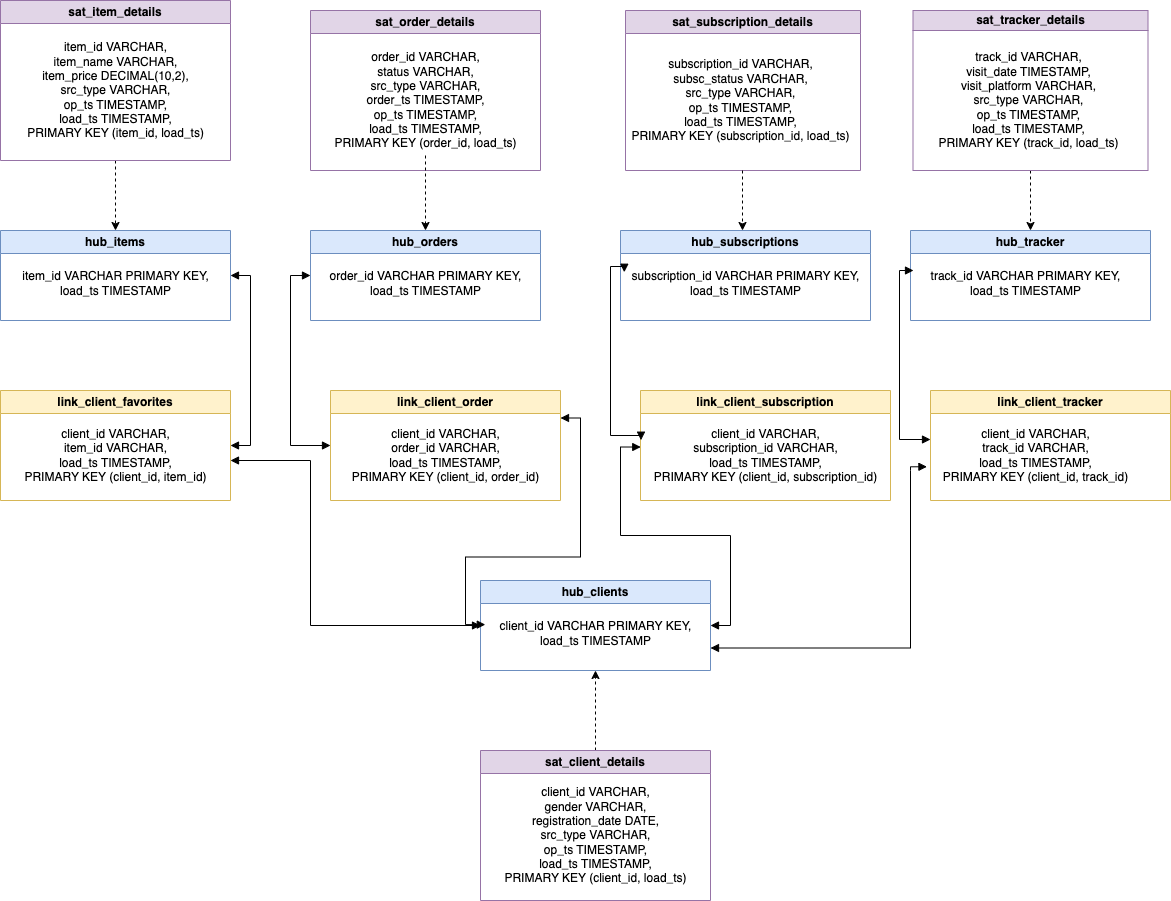

The diagram above was exported from draw.io. Its source (the exported page's mxGraphModel, read from the mxfile embedded in the PNG):
<mxGraphModel dx="954" dy="1809" grid="1" gridSize="10" guides="1" tooltips="1" connect="1" arrows="1" fold="1" page="1" pageScale="1" pageWidth="827" pageHeight="1169" math="0" shadow="0">
  <root>
    <mxCell id="0" />
    <mxCell id="1" parent="0" />
    <mxCell id="ScE2GoJnQmzlJQCuJnpQ-1" value="hub_clients" style="swimlane;whiteSpace=wrap;html=1;fillColor=#dae8fc;strokeColor=#6c8ebf;" parent="1" vertex="1">
      <mxGeometry x="880" y="480" width="230" height="90" as="geometry" />
    </mxCell>
    <mxCell id="ScE2GoJnQmzlJQCuJnpQ-2" value="&lt;div&gt;client_id VARCHAR PRIMARY KEY,&lt;/div&gt;&lt;div&gt;load_ts TIMESTAMP&lt;/div&gt;" style="text;html=1;align=center;verticalAlign=middle;resizable=0;points=[];autosize=1;strokeColor=none;fillColor=none;" parent="ScE2GoJnQmzlJQCuJnpQ-1" vertex="1">
      <mxGeometry x="5" y="33" width="220" height="40" as="geometry" />
    </mxCell>
    <mxCell id="ScE2GoJnQmzlJQCuJnpQ-3" value="hub_items" style="swimlane;whiteSpace=wrap;html=1;fillColor=#dae8fc;strokeColor=#6c8ebf;" parent="1" vertex="1">
      <mxGeometry x="400" y="130" width="230" height="90" as="geometry" />
    </mxCell>
    <mxCell id="ScE2GoJnQmzlJQCuJnpQ-4" value="&lt;div&gt;item_id VARCHAR PRIMARY KEY,&lt;/div&gt;&lt;div&gt;load_ts TIMESTAMP&lt;/div&gt;" style="text;html=1;align=center;verticalAlign=middle;resizable=0;points=[];autosize=1;strokeColor=none;fillColor=none;" parent="ScE2GoJnQmzlJQCuJnpQ-3" vertex="1">
      <mxGeometry x="10" y="33" width="210" height="40" as="geometry" />
    </mxCell>
    <mxCell id="ScE2GoJnQmzlJQCuJnpQ-5" value="hub_orders" style="swimlane;whiteSpace=wrap;html=1;fillColor=#dae8fc;strokeColor=#6c8ebf;" parent="1" vertex="1">
      <mxGeometry x="710" y="130" width="230" height="90" as="geometry" />
    </mxCell>
    <mxCell id="ScE2GoJnQmzlJQCuJnpQ-6" value="&lt;div&gt;order_id VARCHAR PRIMARY KEY,&lt;/div&gt;&lt;div&gt;load_ts TIMESTAMP&lt;/div&gt;" style="text;html=1;align=center;verticalAlign=middle;resizable=0;points=[];autosize=1;strokeColor=none;fillColor=none;" parent="ScE2GoJnQmzlJQCuJnpQ-5" vertex="1">
      <mxGeometry x="5" y="33" width="220" height="40" as="geometry" />
    </mxCell>
    <mxCell id="ScE2GoJnQmzlJQCuJnpQ-9" value="hub_subscriptions" style="swimlane;whiteSpace=wrap;html=1;fillColor=#dae8fc;strokeColor=#6c8ebf;" parent="1" vertex="1">
      <mxGeometry x="1020" y="130" width="250" height="90" as="geometry" />
    </mxCell>
    <mxCell id="ScE2GoJnQmzlJQCuJnpQ-10" value="&lt;div&gt;subscription_id VARCHAR PRIMARY KEY,&lt;/div&gt;&lt;div&gt;load_ts TIMESTAMP&lt;/div&gt;" style="text;html=1;align=center;verticalAlign=middle;resizable=0;points=[];autosize=1;strokeColor=none;fillColor=none;" parent="ScE2GoJnQmzlJQCuJnpQ-9" vertex="1">
      <mxGeometry y="33" width="250" height="40" as="geometry" />
    </mxCell>
    <mxCell id="ScE2GoJnQmzlJQCuJnpQ-11" value="hub_tracker" style="swimlane;whiteSpace=wrap;html=1;fillColor=#dae8fc;strokeColor=#6c8ebf;" parent="1" vertex="1">
      <mxGeometry x="1310" y="130" width="240" height="90" as="geometry" />
    </mxCell>
    <mxCell id="ScE2GoJnQmzlJQCuJnpQ-12" value="&lt;div&gt;track_id VARCHAR PRIMARY KEY,&lt;/div&gt;&lt;div&gt;load_ts TIMESTAMP&lt;/div&gt;" style="text;html=1;align=center;verticalAlign=middle;resizable=0;points=[];autosize=1;strokeColor=none;fillColor=none;" parent="ScE2GoJnQmzlJQCuJnpQ-11" vertex="1">
      <mxGeometry x="10" y="33" width="210" height="40" as="geometry" />
    </mxCell>
    <mxCell id="ScE2GoJnQmzlJQCuJnpQ-17" style="edgeStyle=orthogonalEdgeStyle;rounded=0;orthogonalLoop=1;jettySize=auto;html=1;entryX=-0.001;entryY=0.278;entryDx=0;entryDy=0;startArrow=block;startFill=1;entryPerimeter=0;exitX=1;exitY=0.25;exitDx=0;exitDy=0;endArrow=block;endFill=1;" parent="1" source="ScE2GoJnQmzlJQCuJnpQ-13" target="ScE2GoJnQmzlJQCuJnpQ-2" edge="1">
      <mxGeometry relative="1" as="geometry" />
    </mxCell>
    <mxCell id="ScE2GoJnQmzlJQCuJnpQ-13" value="link_client_order" style="swimlane;whiteSpace=wrap;html=1;fillColor=#fff2cc;strokeColor=#d6b656;" parent="1" vertex="1">
      <mxGeometry x="730" y="290" width="230" height="110" as="geometry" />
    </mxCell>
    <mxCell id="ScE2GoJnQmzlJQCuJnpQ-14" value="&lt;div&gt;client_id VARCHAR,&lt;/div&gt;&lt;div&gt;order_id VARCHAR,&lt;/div&gt;&lt;div&gt;load_ts TIMESTAMP,&lt;/div&gt;&lt;div&gt;&lt;span style=&quot;background-color: initial;&quot;&gt;PRIMARY KEY (client_id, order_id)&lt;/span&gt;&lt;/div&gt;" style="text;html=1;align=center;verticalAlign=middle;resizable=0;points=[];autosize=1;strokeColor=none;fillColor=none;" parent="ScE2GoJnQmzlJQCuJnpQ-13" vertex="1">
      <mxGeometry x="10" y="30" width="210" height="70" as="geometry" />
    </mxCell>
    <mxCell id="ScE2GoJnQmzlJQCuJnpQ-19" style="edgeStyle=orthogonalEdgeStyle;rounded=0;orthogonalLoop=1;jettySize=auto;html=1;entryX=0;entryY=0.5;entryDx=0;entryDy=0;startArrow=block;startFill=1;exitX=0;exitY=0.5;exitDx=0;exitDy=0;endArrow=block;endFill=1;" parent="1" source="ScE2GoJnQmzlJQCuJnpQ-5" target="ScE2GoJnQmzlJQCuJnpQ-13" edge="1">
      <mxGeometry relative="1" as="geometry">
        <mxPoint x="675" y="270" as="sourcePoint" />
        <mxPoint x="600" y="472" as="targetPoint" />
      </mxGeometry>
    </mxCell>
    <mxCell id="ScE2GoJnQmzlJQCuJnpQ-20" value="link_client_subscription" style="swimlane;whiteSpace=wrap;html=1;fillColor=#fff2cc;strokeColor=#d6b656;" parent="1" vertex="1">
      <mxGeometry x="1040" y="290" width="250" height="110" as="geometry" />
    </mxCell>
    <mxCell id="ScE2GoJnQmzlJQCuJnpQ-21" value="&lt;div&gt;client_id VARCHAR,&lt;/div&gt;&lt;div&gt;subscription_id VARCHAR,&lt;/div&gt;&lt;div&gt;load_ts TIMESTAMP,&lt;/div&gt;&lt;div&gt;&lt;span style=&quot;background-color: initial;&quot;&gt;PRIMARY KEY (client_id, subscription_id)&lt;/span&gt;&lt;/div&gt;" style="text;html=1;align=center;verticalAlign=middle;resizable=0;points=[];autosize=1;strokeColor=none;fillColor=none;" parent="ScE2GoJnQmzlJQCuJnpQ-20" vertex="1">
      <mxGeometry y="30" width="250" height="70" as="geometry" />
    </mxCell>
    <mxCell id="ScE2GoJnQmzlJQCuJnpQ-22" style="edgeStyle=orthogonalEdgeStyle;rounded=0;orthogonalLoop=1;jettySize=auto;html=1;entryX=0.002;entryY=0.281;entryDx=0;entryDy=0;startArrow=block;startFill=1;entryPerimeter=0;endArrow=block;endFill=1;exitX=0.015;exitY=0.218;exitDx=0;exitDy=0;exitPerimeter=0;" parent="1" source="ScE2GoJnQmzlJQCuJnpQ-10" target="ScE2GoJnQmzlJQCuJnpQ-21" edge="1">
      <mxGeometry relative="1" as="geometry">
        <mxPoint x="980" y="170" as="sourcePoint" />
        <mxPoint x="895" y="530" as="targetPoint" />
        <Array as="points">
          <mxPoint x="1010" y="166" />
          <mxPoint x="1010" y="335" />
        </Array>
      </mxGeometry>
    </mxCell>
    <mxCell id="ScE2GoJnQmzlJQCuJnpQ-23" style="edgeStyle=orthogonalEdgeStyle;rounded=0;orthogonalLoop=1;jettySize=auto;html=1;entryX=1;entryY=0.5;entryDx=0;entryDy=0;startArrow=block;startFill=1;exitX=0.001;exitY=0.379;exitDx=0;exitDy=0;endArrow=block;endFill=1;exitPerimeter=0;" parent="1" source="ScE2GoJnQmzlJQCuJnpQ-21" target="ScE2GoJnQmzlJQCuJnpQ-1" edge="1">
      <mxGeometry relative="1" as="geometry">
        <mxPoint x="970" y="328" as="sourcePoint" />
        <mxPoint x="895" y="530" as="targetPoint" />
      </mxGeometry>
    </mxCell>
    <mxCell id="ScE2GoJnQmzlJQCuJnpQ-25" value="link_client_tracker" style="swimlane;whiteSpace=wrap;html=1;fillColor=#fff2cc;strokeColor=#d6b656;" parent="1" vertex="1">
      <mxGeometry x="1330" y="290" width="240" height="110" as="geometry" />
    </mxCell>
    <mxCell id="ScE2GoJnQmzlJQCuJnpQ-26" value="&lt;div&gt;client_id VARCHAR,&lt;/div&gt;&lt;div&gt;track_id VARCHAR,&lt;/div&gt;&lt;div&gt;load_ts TIMESTAMP,&lt;/div&gt;&lt;div&gt;&lt;span style=&quot;background-color: initial;&quot;&gt;PRIMARY KEY (client_id, track_id)&lt;/span&gt;&lt;/div&gt;" style="text;html=1;align=center;verticalAlign=middle;resizable=0;points=[];autosize=1;strokeColor=none;fillColor=none;" parent="ScE2GoJnQmzlJQCuJnpQ-25" vertex="1">
      <mxGeometry y="30" width="210" height="70" as="geometry" />
    </mxCell>
    <mxCell id="ScE2GoJnQmzlJQCuJnpQ-27" value="link_client_favorites" style="swimlane;whiteSpace=wrap;html=1;fillColor=#fff2cc;strokeColor=#d6b656;" parent="1" vertex="1">
      <mxGeometry x="400" y="290" width="230" height="110" as="geometry" />
    </mxCell>
    <mxCell id="ScE2GoJnQmzlJQCuJnpQ-28" value="&lt;div&gt;client_id VARCHAR,&lt;/div&gt;&lt;div&gt;item_id VARCHAR,&lt;/div&gt;&lt;div&gt;load_ts TIMESTAMP,&lt;/div&gt;&lt;div&gt;&lt;span style=&quot;background-color: initial;&quot;&gt;PRIMARY KEY (client_id, item_id)&lt;/span&gt;&lt;/div&gt;" style="text;html=1;align=center;verticalAlign=middle;resizable=0;points=[];autosize=1;strokeColor=none;fillColor=none;" parent="ScE2GoJnQmzlJQCuJnpQ-27" vertex="1">
      <mxGeometry x="10" y="30" width="210" height="70" as="geometry" />
    </mxCell>
    <mxCell id="ScE2GoJnQmzlJQCuJnpQ-29" style="edgeStyle=orthogonalEdgeStyle;rounded=0;orthogonalLoop=1;jettySize=auto;html=1;entryX=1;entryY=0.5;entryDx=0;entryDy=0;startArrow=block;startFill=1;exitX=1;exitY=0.5;exitDx=0;exitDy=0;endArrow=block;endFill=1;" parent="1" source="ScE2GoJnQmzlJQCuJnpQ-3" target="ScE2GoJnQmzlJQCuJnpQ-27" edge="1">
      <mxGeometry relative="1" as="geometry">
        <mxPoint x="720" y="185" as="sourcePoint" />
        <mxPoint x="740" y="355" as="targetPoint" />
      </mxGeometry>
    </mxCell>
    <mxCell id="ScE2GoJnQmzlJQCuJnpQ-30" style="edgeStyle=orthogonalEdgeStyle;rounded=0;orthogonalLoop=1;jettySize=auto;html=1;entryX=0;entryY=0.5;entryDx=0;entryDy=0;startArrow=block;startFill=1;endArrow=block;endFill=1;" parent="1" target="ScE2GoJnQmzlJQCuJnpQ-1" edge="1">
      <mxGeometry relative="1" as="geometry">
        <mxPoint x="630" y="360" as="sourcePoint" />
        <mxPoint x="670" y="580" as="targetPoint" />
        <Array as="points">
          <mxPoint x="710" y="360" />
          <mxPoint x="710" y="525" />
        </Array>
      </mxGeometry>
    </mxCell>
    <mxCell id="ScE2GoJnQmzlJQCuJnpQ-32" style="edgeStyle=orthogonalEdgeStyle;rounded=0;orthogonalLoop=1;jettySize=auto;html=1;entryX=0.002;entryY=0.281;entryDx=0;entryDy=0;startArrow=block;startFill=1;entryPerimeter=0;endArrow=block;endFill=1;exitX=0.015;exitY=0.218;exitDx=0;exitDy=0;exitPerimeter=0;" parent="1" edge="1">
      <mxGeometry relative="1" as="geometry">
        <mxPoint x="1313" y="170" as="sourcePoint" />
        <mxPoint x="1330" y="339" as="targetPoint" />
        <Array as="points">
          <mxPoint x="1299" y="170" />
          <mxPoint x="1299" y="339" />
        </Array>
      </mxGeometry>
    </mxCell>
    <mxCell id="ScE2GoJnQmzlJQCuJnpQ-33" style="edgeStyle=orthogonalEdgeStyle;rounded=0;orthogonalLoop=1;jettySize=auto;html=1;entryX=1;entryY=0.75;entryDx=0;entryDy=0;startArrow=block;startFill=1;endArrow=block;endFill=1;exitX=-0.017;exitY=0.661;exitDx=0;exitDy=0;exitPerimeter=0;" parent="1" source="ScE2GoJnQmzlJQCuJnpQ-26" target="ScE2GoJnQmzlJQCuJnpQ-1" edge="1">
      <mxGeometry relative="1" as="geometry">
        <mxPoint x="1344" y="370" as="sourcePoint" />
        <mxPoint x="1120" y="567.5" as="targetPoint" />
        <Array as="points">
          <mxPoint x="1310" y="370" />
          <mxPoint x="1310" y="548" />
          <mxPoint x="1120" y="548" />
        </Array>
      </mxGeometry>
    </mxCell>
    <mxCell id="ScE2GoJnQmzlJQCuJnpQ-36" style="edgeStyle=orthogonalEdgeStyle;rounded=0;orthogonalLoop=1;jettySize=auto;html=1;entryX=0.5;entryY=1;entryDx=0;entryDy=0;dashed=1;" parent="1" source="ScE2GoJnQmzlJQCuJnpQ-34" target="ScE2GoJnQmzlJQCuJnpQ-1" edge="1">
      <mxGeometry relative="1" as="geometry" />
    </mxCell>
    <mxCell id="ScE2GoJnQmzlJQCuJnpQ-34" value="sat_client_details" style="swimlane;whiteSpace=wrap;html=1;fillColor=#e1d5e7;strokeColor=#9673a6;" parent="1" vertex="1">
      <mxGeometry x="880" y="650" width="230" height="150" as="geometry" />
    </mxCell>
    <mxCell id="ScE2GoJnQmzlJQCuJnpQ-35" value="&lt;div&gt;client_id VARCHAR,&lt;/div&gt;&lt;div&gt;gender VARCHAR,&lt;/div&gt;&lt;div&gt;registration_date DATE,&lt;/div&gt;&lt;div&gt;src_type VARCHAR,&lt;/div&gt;&lt;div&gt;op_ts TIMESTAMP,&lt;/div&gt;&lt;div&gt;load_ts TIMESTAMP,&lt;/div&gt;&lt;div&gt;&lt;span style=&quot;background-color: initial;&quot;&gt;PRIMARY KEY (client_id, load_ts)&lt;/span&gt;&lt;/div&gt;" style="text;html=1;align=center;verticalAlign=middle;resizable=0;points=[];autosize=1;strokeColor=none;fillColor=none;" parent="ScE2GoJnQmzlJQCuJnpQ-34" vertex="1">
      <mxGeometry x="10" y="30" width="210" height="110" as="geometry" />
    </mxCell>
    <mxCell id="ScE2GoJnQmzlJQCuJnpQ-37" value="sat_order_details" style="swimlane;whiteSpace=wrap;html=1;fillColor=#e1d5e7;strokeColor=#9673a6;" parent="1" vertex="1">
      <mxGeometry x="710" y="-90" width="230" height="160" as="geometry" />
    </mxCell>
    <mxCell id="ScE2GoJnQmzlJQCuJnpQ-38" value="&lt;div&gt;order_id VARCHAR,&lt;/div&gt;&lt;div&gt;status VARCHAR&lt;span style=&quot;background-color: initial;&quot;&gt;,&lt;/span&gt;&lt;/div&gt;&lt;div&gt;src_type VARCHAR,&lt;/div&gt;&lt;div&gt;order_ts TIMESTAMP,&lt;/div&gt;&lt;div&gt;op_ts TIMESTAMP,&lt;/div&gt;&lt;div&gt;load_ts TIMESTAMP,&lt;/div&gt;&lt;div&gt;&lt;span style=&quot;background-color: initial;&quot;&gt;PRIMARY KEY (order_id, load_ts)&lt;/span&gt;&lt;/div&gt;" style="text;html=1;align=center;verticalAlign=middle;resizable=0;points=[];autosize=1;strokeColor=none;fillColor=none;" parent="ScE2GoJnQmzlJQCuJnpQ-37" vertex="1">
      <mxGeometry x="10" y="35" width="210" height="110" as="geometry" />
    </mxCell>
    <mxCell id="ScE2GoJnQmzlJQCuJnpQ-40" style="edgeStyle=orthogonalEdgeStyle;rounded=0;orthogonalLoop=1;jettySize=auto;html=1;entryX=0.5;entryY=0;entryDx=0;entryDy=0;dashed=1;" parent="1" source="ScE2GoJnQmzlJQCuJnpQ-38" target="ScE2GoJnQmzlJQCuJnpQ-5" edge="1">
      <mxGeometry relative="1" as="geometry" />
    </mxCell>
    <mxCell id="ScE2GoJnQmzlJQCuJnpQ-41" value="sat_subscription_details" style="swimlane;whiteSpace=wrap;html=1;fillColor=#e1d5e7;strokeColor=#9673a6;" parent="1" vertex="1">
      <mxGeometry x="1025" y="-90" width="235" height="160" as="geometry" />
    </mxCell>
    <mxCell id="ScE2GoJnQmzlJQCuJnpQ-42" value="&lt;div&gt;subscription_id VARCHAR,&lt;/div&gt;&lt;div&gt;subsc_status VARCHAR,&lt;/div&gt;&lt;div&gt;src_type VARCHAR,&lt;/div&gt;&lt;div&gt;op_ts TIMESTAMP,&lt;/div&gt;&lt;div&gt;load_ts TIMESTAMP,&lt;/div&gt;&lt;div&gt;&lt;span style=&quot;background-color: initial;&quot;&gt;PRIMARY KEY (subscription_id, load_ts)&lt;/span&gt;&lt;/div&gt;" style="text;html=1;align=center;verticalAlign=middle;resizable=0;points=[];autosize=1;strokeColor=none;fillColor=none;" parent="ScE2GoJnQmzlJQCuJnpQ-41" vertex="1">
      <mxGeometry x="-5" y="40" width="240" height="100" as="geometry" />
    </mxCell>
    <mxCell id="ScE2GoJnQmzlJQCuJnpQ-45" style="edgeStyle=orthogonalEdgeStyle;rounded=0;orthogonalLoop=1;jettySize=auto;html=1;dashed=1;" parent="1" source="ScE2GoJnQmzlJQCuJnpQ-43" target="ScE2GoJnQmzlJQCuJnpQ-3" edge="1">
      <mxGeometry relative="1" as="geometry" />
    </mxCell>
    <mxCell id="ScE2GoJnQmzlJQCuJnpQ-43" value="sat_item_details" style="swimlane;whiteSpace=wrap;html=1;fillColor=#e1d5e7;strokeColor=#9673a6;" parent="1" vertex="1">
      <mxGeometry x="400" y="-100" width="230" height="160" as="geometry" />
    </mxCell>
    <mxCell id="ScE2GoJnQmzlJQCuJnpQ-44" value="&lt;div&gt;item_id VARCHAR,&lt;/div&gt;&lt;div&gt;item_name VARCHAR,&lt;/div&gt;&lt;div&gt;item_price DECIMAL(10,2),&lt;/div&gt;&lt;div&gt;src_type VARCHAR,&lt;/div&gt;&lt;div&gt;op_ts TIMESTAMP,&lt;/div&gt;&lt;div&gt;load_ts TIMESTAMP,&lt;/div&gt;&lt;div&gt;&lt;span style=&quot;background-color: initial;&quot;&gt;PRIMARY KEY (item_id, load_ts)&lt;/span&gt;&lt;/div&gt;" style="text;html=1;align=center;verticalAlign=middle;resizable=0;points=[];autosize=1;strokeColor=none;fillColor=none;" parent="ScE2GoJnQmzlJQCuJnpQ-43" vertex="1">
      <mxGeometry x="15" y="35" width="200" height="110" as="geometry" />
    </mxCell>
    <mxCell id="ScE2GoJnQmzlJQCuJnpQ-46" style="edgeStyle=orthogonalEdgeStyle;rounded=0;orthogonalLoop=1;jettySize=auto;html=1;dashed=1;" parent="1" source="ScE2GoJnQmzlJQCuJnpQ-41" edge="1">
      <mxGeometry relative="1" as="geometry">
        <mxPoint x="1142" y="130" as="targetPoint" />
      </mxGeometry>
    </mxCell>
    <mxCell id="ScE2GoJnQmzlJQCuJnpQ-49" style="edgeStyle=orthogonalEdgeStyle;rounded=0;orthogonalLoop=1;jettySize=auto;html=1;entryX=0.5;entryY=0;entryDx=0;entryDy=0;dashed=1;" parent="1" source="ScE2GoJnQmzlJQCuJnpQ-47" target="ScE2GoJnQmzlJQCuJnpQ-11" edge="1">
      <mxGeometry relative="1" as="geometry" />
    </mxCell>
    <mxCell id="ScE2GoJnQmzlJQCuJnpQ-47" value="sat_tracker_details" style="swimlane;whiteSpace=wrap;html=1;startSize=20;fillColor=#e1d5e7;strokeColor=#9673a6;" parent="1" vertex="1">
      <mxGeometry x="1312.5" y="-90" width="235" height="160" as="geometry" />
    </mxCell>
    <mxCell id="ScE2GoJnQmzlJQCuJnpQ-48" value="&lt;div&gt;track_id VARCHAR,&lt;/div&gt;&lt;div&gt;visit_date TIMESTAMP,&lt;/div&gt;&lt;div&gt;visit_platform VARCHAR,&lt;/div&gt;&lt;div&gt;src_type VARCHAR,&lt;/div&gt;&lt;div&gt;op_ts TIMESTAMP,&lt;/div&gt;&lt;div&gt;load_ts TIMESTAMP,&lt;/div&gt;&lt;div&gt;&lt;span style=&quot;background-color: initial;&quot;&gt;PRIMARY KEY (track_id, load_ts)&lt;/span&gt;&lt;/div&gt;" style="text;html=1;align=center;verticalAlign=middle;resizable=0;points=[];autosize=1;strokeColor=none;fillColor=none;" parent="ScE2GoJnQmzlJQCuJnpQ-47" vertex="1">
      <mxGeometry x="15" y="35" width="200" height="110" as="geometry" />
    </mxCell>
  </root>
</mxGraphModel>